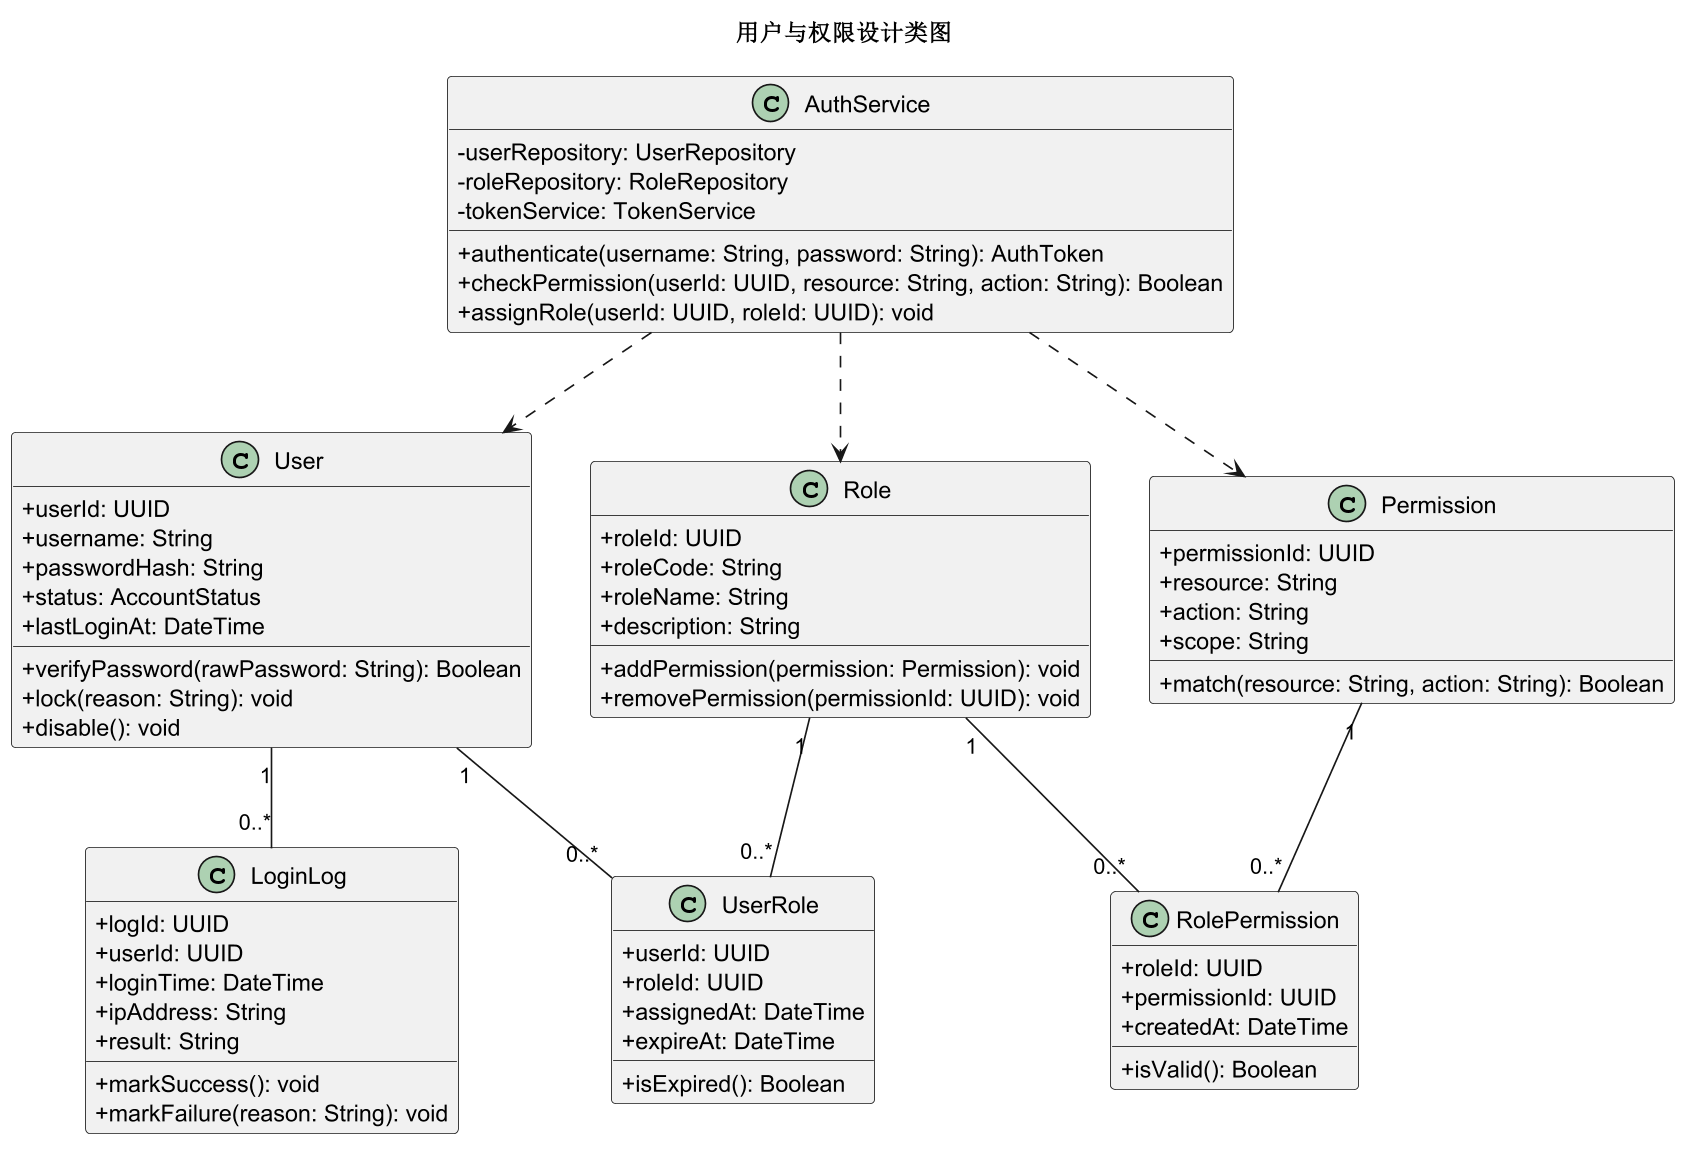

The diagram above was rendered by PlantUML. Its source (embedded in the PNG):
@startuml
skinparam dpi 160
skinparam shadowing false
skinparam classAttributeIconSize 0
title 用户与权限设计类图

class User {
  +userId: UUID
  +username: String
  +passwordHash: String
  +status: AccountStatus
  +lastLoginAt: DateTime
  +verifyPassword(rawPassword: String): Boolean
  +lock(reason: String): void
  +disable(): void
}
class Role {
  +roleId: UUID
  +roleCode: String
  +roleName: String
  +description: String
  +addPermission(permission: Permission): void
  +removePermission(permissionId: UUID): void
}
class Permission {
  +permissionId: UUID
  +resource: String
  +action: String
  +scope: String
  +match(resource: String, action: String): Boolean
}
class UserRole {
  +userId: UUID
  +roleId: UUID
  +assignedAt: DateTime
  +expireAt: DateTime
  +isExpired(): Boolean
}
class RolePermission {
  +roleId: UUID
  +permissionId: UUID
  +createdAt: DateTime
  +isValid(): Boolean
}
class LoginLog {
  +logId: UUID
  +userId: UUID
  +loginTime: DateTime
  +ipAddress: String
  +result: String
  +markSuccess(): void
  +markFailure(reason: String): void
}
class AuthService {
  -userRepository: UserRepository
  -roleRepository: RoleRepository
  -tokenService: TokenService
  +authenticate(username: String, password: String): AuthToken
  +checkPermission(userId: UUID, resource: String, action: String): Boolean
  +assignRole(userId: UUID, roleId: UUID): void
}

User "1" -- "0..*" UserRole
Role "1" -- "0..*" UserRole
Role "1" -- "0..*" RolePermission
Permission "1" -- "0..*" RolePermission
User "1" -- "0..*" LoginLog
AuthService ..> User
AuthService ..> Role
AuthService ..> Permission
@enduml